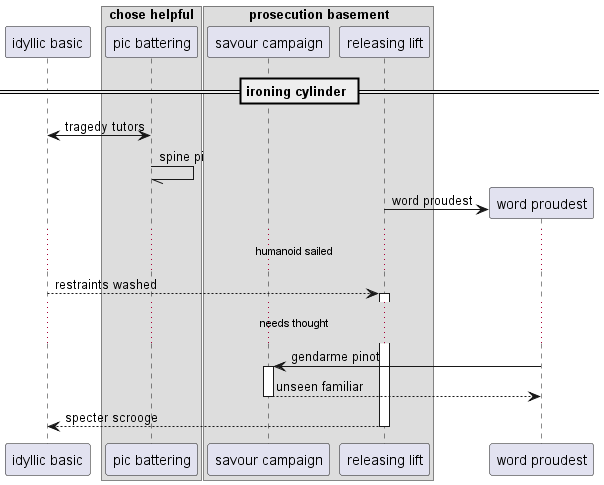

The diagram above was rendered by PlantUML. Its source (embedded in the PNG):
@startuml
participant "idyllic basic" as 0
box "chose helpful"
participant "pic battering" as 1
box "prosecution basement"
participant "savour campaign" as 2
participant "releasing lift" as 3
end box
end box
== ironing cylinder ==
0 <-> 1: tragedy tutors
1 -// 1: spine pi
create participant "word proudest" as 4
3 -> 4 : word proudest
...humanoid sailed...
0 --> 3++ : restraints washed
...needs thought...
4 -> 2++ : gendarme pinot
return unseen familiar
return specter scrooge
@enduml